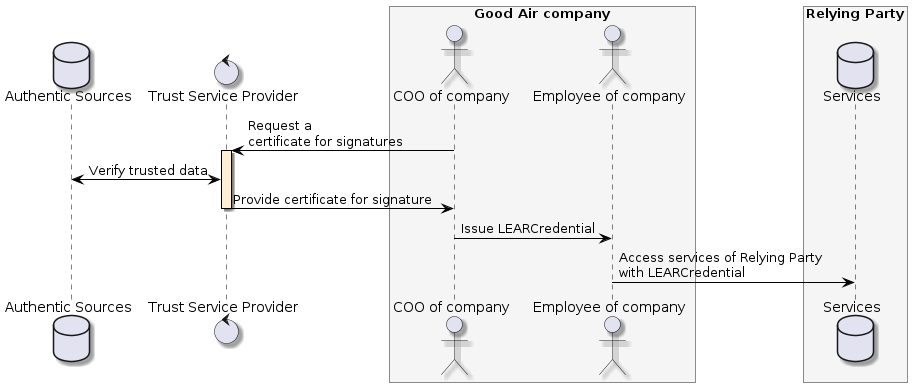

The diagram above was rendered by PlantUML. Its source (embedded in the PNG):
@startuml
skinparam shadowing true
skinparam ParticipantBorderColor black
skinparam arrowcolor black
skinparam SequenceLifeLineBorderColor black
skinparam SequenceLifeLineBackgroundColor PapayaWhip
database "Authentic Sources" as registry
control "Trust Service Provider" as TSP
box "Good Air company" #WhiteSmoke
    actor "COO of company" as COO
    actor "Employee of company" as employee
end box
box "Relying Party" #WhiteSmoke
    database "Services" as service
end box

COO -> TSP ++: Request a\ncertificate for signatures

TSP <-> registry: Verify trusted data

TSP -> COO --: Provide certificate for signature

COO -> employee: Issue LEARCredential
employee -> service: Access services of Relying Party\nwith LEARCredential
@enduml